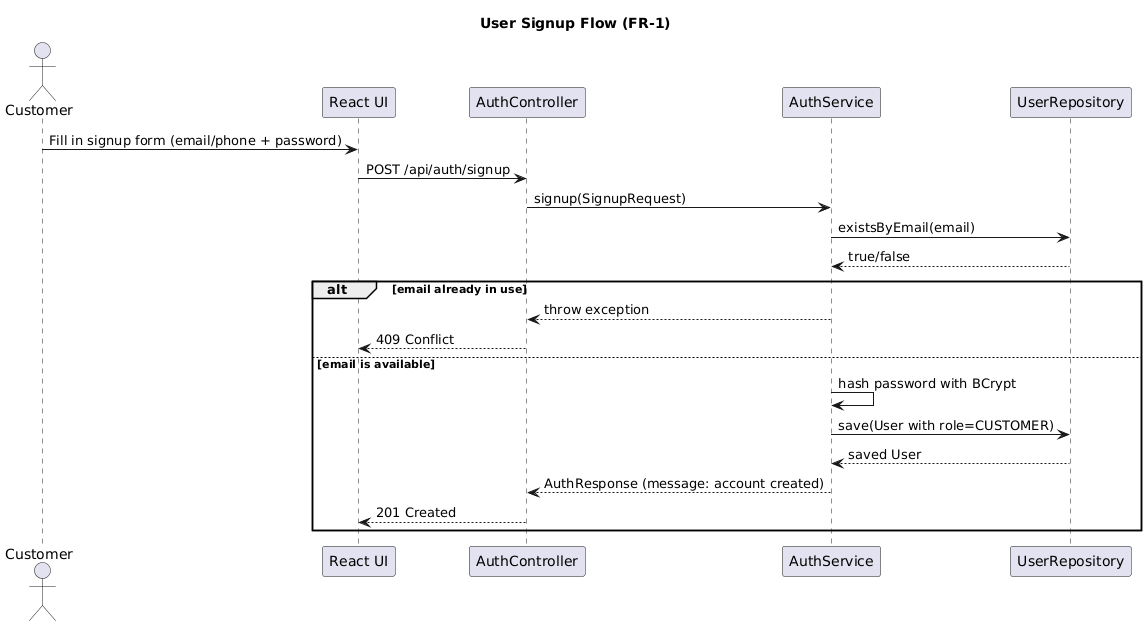

The diagram above was rendered by PlantUML. Its source (embedded in the PNG):
@startuml
title User Signup Flow (FR-1)

actor Customer
participant "React UI" as UI
participant "AuthController" as AC
participant "AuthService" as AS
participant "UserRepository" as UR

Customer -> UI: Fill in signup form (email/phone + password)
UI -> AC: POST /api/auth/signup
AC -> AS: signup(SignupRequest)
AS -> UR: existsByEmail(email)
UR --> AS: true/false

alt email already in use
  AS --> AC: throw exception
  AC --> UI: 409 Conflict
else email is available
  AS -> AS: hash password with BCrypt
  AS -> UR: save(User with role=CUSTOMER)
  UR --> AS: saved User
  AS --> AC: AuthResponse (message: account created)
  AC --> UI: 201 Created
end
@enduml